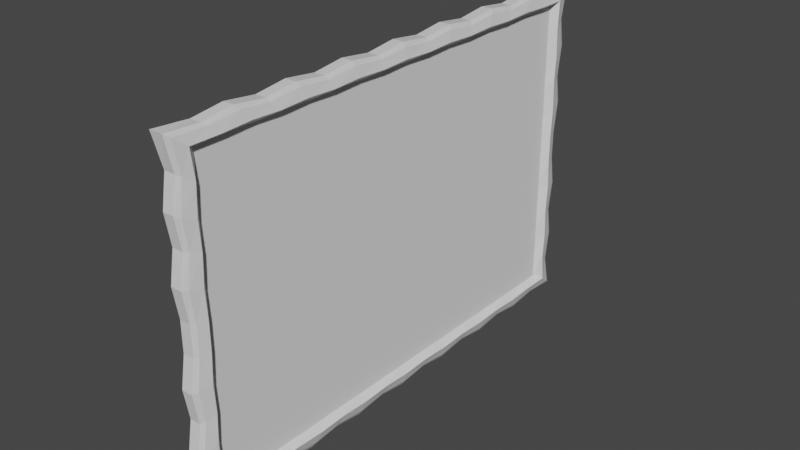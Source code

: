 # Source: ExibitPainting001.blend  (saved by Blender 3.1.7; exported with 4.5.12 LTS)
import bpy
from mathutils import Matrix  # noqa: F401  (used for matrix-valued properties, if any)

bpy.ops.wm.read_factory_settings(use_empty=True)
scene = bpy.context.scene
scene.name = 'Scene'

# ---- collections
col_collection = bpy.data.collections.new('Collection'); scene.collection.children.link(col_collection)

# ---- materials (node trees are filled in below, after node groups)
mat_material = bpy.data.materials.new('Material')
mat_material.alpha_threshold = 0.0
mat_material.use_transparent_shadow = False
mat_material.line_color = (0.0, 0.0, 0.0, 1.0)

# ---- material node trees
mat_material.use_nodes = True; mat_material.node_tree.nodes.clear()
_N = mat_material.node_tree.nodes; _L = mat_material.node_tree.links
n0 = _N.new('ShaderNodeOutputMaterial'); n0.name = 'Material Output'; n0.location = (300, 300)
n1 = _N.new('ShaderNodeBsdfPrincipled'); n1.name = 'Principled BSDF'; n1.location = (10, 300)
n1.distribution = 'GGX'
n1.subsurface_method = 'RANDOM_WALK_SKIN'
n1.inputs[2].default_value = 0.4
n1.inputs[3].default_value = 1.45
n1.inputs[27].default_value = (0.0, 0.0, 0.0, 1.0)
n1.inputs[28].default_value = 1.0
_L.new(n1.outputs[0], n0.inputs[0])
n0.is_active_output = True

# ---- world
world_world = bpy.data.worlds.new('World'); scene.world = world_world
world_world.use_nodes = True; world_world.node_tree.nodes.clear()
_N = world_world.node_tree.nodes; _L = world_world.node_tree.links
n0 = _N.new('ShaderNodeOutputWorld'); n0.name = 'World Output'; n0.location = (300, 300)
n1 = _N.new('ShaderNodeBackground'); n1.name = 'Background'; n1.location = (10, 300)
n1.inputs[0].default_value = (0.05088, 0.05088, 0.05088, 1.0)
_L.new(n1.outputs[0], n0.inputs[0])
n0.is_active_output = True
world_world.color = (0.05088, 0.05088, 0.05088)
world_world.use_sun_shadow = False
world_world.sun_shadow_jitter_overblur = 0.0

# ---- meshes
me_cube = bpy.data.meshes.new('Cube')
me_cube.from_pydata([(0.0, 0.9, 0.9), (0.0, 0.9, -0.9), (0.0, -0.9, 0.9), (0.0, -0.9, -0.9), (-1.049, 1.015, -1.017), (-1.049, -1.015, -1.017), (-1.049, -1.015, 1.017), (-1.049, 1.015, 1.017), (-1.0, -0.9802, -0.8182), (-1.0, -1.0, -0.6364), (-1.0, -0.9802, -0.4545), (-1.0, -1.0, -0.2727), (-1.0, -0.9802, -0.09091), (-1.0, -0.9802, 0.09091), (-1.0, -1.0, 0.2727), (-1.0, -0.9802, 0.4545), (-1.0, -1.0, 0.6364), (-1.0, -0.9802, 0.8182), (-1.0, 0.9802, 0.8182), (-1.0, 1.0, 0.6364), (-1.0, 0.9802, 0.4545), (-1.0, 1.0, 0.2727), (-1.0, 0.9802, 0.09091), (-1.0, 0.9802, -0.09091), (-1.0, 1.0, -0.2727), (-1.0, 0.9802, -0.4545), (-1.0, 1.0, -0.6364), (-1.0, 0.9802, -0.8182), (0.0, 0.9, 0.7364), (1.549e-05, 0.8995, 0.4363), (9.91e-10, 0.9, 0.1909), (-2.558e-05, 0.9009, -0.2654), (0.0, 0.9, -0.4091), (0.0, 0.9, -0.5727), (0.0, 0.9, -0.7364), (0.0, -0.9, 0.7364), (0.0, -0.9, 0.5727), (0.0, -0.9, 0.4091), (-2.558e-05, -0.9009, 0.2654), (9.956e-10, -0.9, -0.1909), (1.549e-05, -0.8995, -0.4363), (0.0, -0.9, -0.7364), (-1.0, -0.8047, 0.8047), (-1.0, 0.8047, -0.8047), (-0.2476, -0.8047, 0.8047), (-0.2476, 0.8047, -0.8047), (-1.0, 0.875, -1.0), (-1.0, 0.75, -1.023), (-1.0, 0.625, -1.0), (-1.0, 0.5, -1.023), (-1.0, 0.375, -1.0), (-1.0, 0.25, -1.023), (-1.0, 0.125, -1.0), (-1.0, 0.0, -1.023), (-1.0, -0.125, -1.0), (-1.0, -0.25, -1.023), (-1.0, -0.375, -1.0), (-1.0, -0.5, -1.023), (-1.0, -0.625, -1.0), (-1.0, -0.75, -1.023), (-1.0, -0.875, -1.0), (-1.0, -0.875, 1.0), (-1.0, -0.75, 1.023), (-1.0, -0.625, 1.0), (-1.0, -0.5, 1.023), (-1.0, -0.375, 1.0), (-1.0, -0.25, 1.023), (-1.0, -0.125, 1.0), (-1.0, 0.0, 1.023), (-1.0, 0.125, 1.0), (-1.0, 0.25, 1.023), (-1.0, 0.375, 1.0), (-1.0, 0.5, 1.023), (-1.0, 0.625, 1.0), (-1.0, 0.75, 1.023), (-1.0, 0.875, 1.0), (0.0, 0.7875, 0.9), (0.0, 0.675, 0.9), (0.0, 0.5625, 0.9), (0.0, 0.45, 0.9), (0.0, 0.3375, 0.9), (-4.719e-05, 0.2424, 0.9013), (-2.327e-05, 0.003335, 0.9006), (0.0, -0.225, 0.9), (0.0, -0.3375, 0.9), (0.0, -0.45, 0.9), (0.0, -0.5625, 0.9), (0.0, -0.675, 0.9), (0.0, -0.7875, 0.9), (0.0, -0.7875, -0.9), (0.0, -0.675, -0.9), (0.0, -0.5625, -0.9), (0.0, -0.45, -0.9), (0.0, -0.3375, -0.9), (-4.719e-05, -0.2424, -0.9013), (-2.327e-05, -0.003335, -0.9006), (0.0, 0.225, -0.9), (0.0, 0.3375, -0.9), (0.0, 0.45, -0.9), (0.0, 0.5625, -0.9), (0.0, 0.675, -0.9), (0.0, 0.7875, -0.9), (-1.0, -0.8047, -0.8047), (-1.0, 0.8047, 0.8047), (-0.2476, -0.8047, -0.8047), (-0.2476, 0.8047, 0.8047), (0.3419, 1.01, 1.012), (0.9124, 0.931, 0.931), (0.5995, 0.9876, 0.9895), (0.9119, 0.9374, -0.9307), (0.3419, 1.01, -1.012), (0.5993, 0.9895, -0.9894), (0.3419, -1.01, 1.012), (0.9119, -0.9374, 0.9307), (0.5993, -0.9895, 0.9894), (0.3419, -1.01, -1.012), (0.9124, -0.931, -0.931), (0.5995, -0.9876, -0.9895), (0.9113, 0.9248, 0.7617), (0.3071, 0.9802, 0.8182), (0.5947, 0.964, 0.8016), (0.9125, 0.931, 0.5925), (0.3071, 1.0, 0.6364), (0.595, 0.9798, 0.6235), (0.9115, 0.9248, 0.4232), (0.3071, 0.9802, 0.4545), (0.5947, 0.964, 0.4454), (0.9126, 0.931, 0.2539), (0.3071, 1.0, 0.2727), (0.5951, 0.9798, 0.2672), (0.9116, 0.9248, 0.08463), (0.3071, 0.9802, 0.09091), (0.5948, 0.964, 0.08907), (0.9116, 0.9248, -0.08463), (0.3071, 0.9802, -0.09091), (0.5948, 0.964, -0.08907), (0.9126, 0.931, -0.2539), (0.3071, 1.0, -0.2727), (0.5951, 0.9798, -0.2672), (0.9115, 0.9248, -0.4232), (0.3071, 0.9802, -0.4545), (0.5947, 0.964, -0.4454), (0.9125, 0.931, -0.5925), (0.3071, 1.0, -0.6364), (0.595, 0.9798, -0.6235), (0.3071, 0.9802, -0.8182), (0.9113, 0.9248, -0.7617), (0.5947, 0.964, -0.8016), (0.3071, -0.9802, 0.8182), (0.9113, -0.9248, 0.7617), (0.5947, -0.964, 0.8016), (0.3071, -1.0, 0.6364), (0.9125, -0.931, 0.5925), (0.595, -0.9798, 0.6235), (0.3071, -0.9802, 0.4545), (0.9115, -0.9248, 0.4232), (0.5947, -0.964, 0.4454), (0.3071, -1.0, 0.2727), (0.9126, -0.931, 0.2539), (0.5951, -0.9798, 0.2672), (0.3071, -0.9802, 0.09091), (0.9116, -0.9248, 0.08463), (0.5948, -0.964, 0.08907), (0.3071, -0.9802, -0.09091), (0.9116, -0.9248, -0.08463), (0.5948, -0.964, -0.08907), (0.3071, -1.0, -0.2727), (0.9126, -0.931, -0.2539), (0.5951, -0.9798, -0.2672), (0.3071, -0.9802, -0.4545), (0.9115, -0.9248, -0.4232), (0.5947, -0.964, -0.4454), (0.3071, -1.0, -0.6364), (0.9125, -0.931, -0.5925), (0.595, -0.9798, -0.6235), (0.9113, -0.9248, -0.7617), (0.3071, -0.9802, -0.8182), (0.5947, -0.964, -0.8016), (0.3071, 0.875, 1.0), (0.9125, 0.8147, 0.931), (0.595, 0.8573, 0.9798), (0.3071, 0.75, 1.023), (0.9142, 0.6984, 0.9383), (0.5955, 0.7349, 0.9981), (0.3071, 0.625, 1.0), (0.9128, 0.5819, 0.9311), (0.5951, 0.6124, 0.9798), (0.3071, 0.5, 1.023), (0.9143, 0.4656, 0.9384), (0.5956, 0.4899, 0.9982), (0.3071, 0.375, 1.0), (0.9129, 0.3492, 0.9311), (0.5951, 0.3674, 0.9798), (0.3071, 0.25, 1.023), (0.9144, 0.2328, 0.9384), (0.5956, 0.245, 0.9982), (0.3071, 0.125, 1.0), (0.9129, 0.1164, 0.9311), (0.5952, 0.1225, 0.9798), (0.3071, 0.0, 1.023), (0.9144, -1.025e-08, 0.9384), (0.5956, -3.027e-09, 0.9982), (0.3071, -0.125, 1.0), (0.9129, -0.1164, 0.9311), (0.5952, -0.1225, 0.9798), (0.3071, -0.25, 1.023), (0.9144, -0.2328, 0.9384), (0.5956, -0.245, 0.9982), (0.3071, -0.375, 1.0), (0.9129, -0.3492, 0.9311), (0.5951, -0.3674, 0.9798), (0.3071, -0.5, 1.023), (0.9143, -0.4656, 0.9384), (0.5956, -0.4899, 0.9982), (0.3071, -0.625, 1.0), (0.9128, -0.5819, 0.9311), (0.5951, -0.6124, 0.9798), (0.3071, -0.75, 1.023), (0.9142, -0.6984, 0.9383), (0.5955, -0.7349, 0.9981), (0.9125, -0.8147, 0.931), (0.3071, -0.875, 1.0), (0.595, -0.8573, 0.9798), (0.3071, -0.875, -1.0), (0.9125, -0.8147, -0.931), (0.595, -0.8573, -0.9798), (0.3071, -0.75, -1.023), (0.9142, -0.6984, -0.9383), (0.5955, -0.7349, -0.9981), (0.3071, -0.625, -1.0), (0.9128, -0.5819, -0.9311), (0.5951, -0.6124, -0.9798), (0.3071, -0.5, -1.023), (0.9143, -0.4656, -0.9384), (0.5956, -0.4899, -0.9982), (0.3071, -0.375, -1.0), (0.9129, -0.3492, -0.9311), (0.5951, -0.3674, -0.9798), (0.3071, -0.25, -1.023), (0.9144, -0.2328, -0.9384), (0.5956, -0.245, -0.9982), (0.3071, -0.125, -1.0), (0.9129, -0.1164, -0.9311), (0.5952, -0.1225, -0.9798), (0.3071, 0.0, -1.023), (0.9144, 1.025e-08, -0.9384), (0.5956, 3.027e-09, -0.9982), (0.3071, 0.125, -1.0), (0.9129, 0.1164, -0.9311), (0.5952, 0.1225, -0.9798), (0.3071, 0.25, -1.023), (0.9144, 0.2328, -0.9384), (0.5956, 0.245, -0.9982), (0.3071, 0.375, -1.0), (0.9129, 0.3492, -0.9311), (0.5951, 0.3674, -0.9798), (0.3071, 0.5, -1.023), (0.9143, 0.4656, -0.9384), (0.5956, 0.4899, -0.9982), (0.3071, 0.625, -1.0), (0.9128, 0.5819, -0.9311), (0.5951, 0.6124, -0.9798), (0.3071, 0.75, -1.023), (0.9142, 0.6984, -0.9383), (0.5955, 0.7349, -0.9981), (0.9125, 0.8147, -0.931), (0.3071, 0.875, -1.0), (0.595, 0.8573, -0.9798), (-1.0, 0.9276, -0.9091), (-1.0, -0.9276, 0.9091), (-1.0, -0.9276, -0.9091), (-1.0, 0.9276, 0.9091), (-1.016, -0.9217, -1.006), (-1.032, -0.9683, -1.011), (-1.016, -0.9918, 0.8844), (-1.032, -1.003, 0.9506), (-1.016, 0.9918, -0.8844), (-1.032, 1.003, -0.9506), (-1.016, 0.9217, 1.006), (-1.032, 0.9683, 1.011), (-1.0, 0.9452, -0.8788), (-1.0, 0.9627, -0.8485), (-1.0, -0.9101, -0.9394), (-1.0, -0.8925, -0.9697), (-1.032, -1.003, -0.9506), (-1.016, -0.9918, -0.8844), (-1.032, 0.9683, -1.011), (-1.016, 0.9217, -1.006), (-1.032, -0.9683, 1.011), (-1.016, -0.9217, 1.006), (-0.1054, 0.9999, 0.9471), (-0.5527, 0.99, 0.8827), (-1.0, -0.8925, 0.9697), (-1.0, -0.9101, 0.9394), (-1.0, 0.9627, 0.8485), (-1.0, 0.9452, 0.8788)], [], [(42, 104, 102), (276, 281, 27), (43, 26, 27), (43, 25, 26), (43, 24, 25), (43, 23, 24), (43, 22, 23), (6, 288, 275), (42, 16, 17), (42, 15, 16), (42, 14, 15), (42, 13, 14), (42, 12, 13), (30, 130, 127), (29, 124, 121), (40, 170, 173), (39, 164, 167), (104, 44, 45), (103, 44, 42), (102, 45, 43), (278, 295, 271, 75), (103, 74, 75), (103, 73, 74), (103, 72, 73), (103, 71, 72), (103, 69, 71), (50, 51, 52), (68, 69, 67), (272, 283, 60), (102, 59, 60), (102, 58, 59), (102, 57, 58), (102, 56, 57), (102, 55, 56), (53, 54, 52), (112, 61, 289, 288, 6), (175, 3, 41), (179, 0, 107), (17, 112, 6, 275, 274), (8, 115, 176), (46, 110, 266), (19, 119, 122), (20, 103, 19), (61, 42, 17, 269, 293, 292), (46, 43, 27, 281, 280, 268), (8, 102, 60, 283, 282, 270), (54, 43, 52), (42, 44, 104), (44, 105, 45), (43, 20, 22), (69, 70, 71), (9, 102, 8), (103, 18, 19), (42, 10, 12), (20, 21, 22), (42, 9, 10), (224, 3, 116), (178, 74, 181), (176, 9, 8), (9, 169, 10), (169, 11, 10), (166, 12, 11), (12, 160, 13), (160, 14, 13), (14, 154, 15), (154, 16, 15), (18, 291, 290, 106, 119), (20, 122, 125), (21, 125, 128), (22, 128, 131), (23, 131, 134), (137, 23, 134), (25, 137, 140), (26, 140, 143), (27, 143, 145), (16, 148, 17), (146, 1, 109), (142, 34, 146), (139, 33, 142), (31, 139, 136), (30, 133, 130), (31, 136, 133), (127, 29, 30), (121, 28, 29), (220, 2, 88), (103, 45, 105), (60, 115, 5, 273, 272), (173, 41, 40), (167, 40, 39), (39, 161, 164), (38, 155, 158), (38, 158, 161), (155, 36, 152), (152, 35, 149), (66, 42, 65), (103, 105, 44), (102, 104, 45), (10, 11, 12), (103, 66, 67), (54, 102, 43), (42, 64, 65), (42, 63, 64), (42, 62, 63), (42, 61, 62), (110, 27, 145), (69, 103, 67), (43, 50, 52), (43, 49, 50), (43, 48, 49), (43, 47, 48), (43, 46, 47), (46, 262, 47), (47, 259, 48), (48, 256, 49), (49, 253, 50), (50, 250, 51), (51, 247, 52), (52, 244, 53), (53, 241, 54), (54, 238, 55), (55, 235, 56), (56, 232, 57), (57, 229, 58), (58, 226, 59), (149, 2, 113), (59, 223, 60), (217, 61, 221), (214, 62, 217), (211, 63, 214), (208, 64, 211), (205, 65, 208), (202, 66, 205), (199, 67, 202), (196, 68, 199), (193, 69, 196), (190, 70, 193), (187, 71, 190), (184, 72, 187), (181, 73, 184), (265, 1, 101), (263, 101, 100), (260, 100, 99), (257, 99, 98), (254, 98, 97), (251, 97, 96), (248, 96, 95), (242, 95, 94), (95, 245, 248), (94, 236, 239), (94, 239, 242), (236, 92, 233), (233, 91, 230), (230, 90, 227), (227, 89, 224), (118, 0, 28), (182, 76, 179), (185, 77, 182), (188, 78, 185), (191, 79, 188), (81, 191, 194), (197, 82, 81), (81, 194, 197), (203, 83, 82), (82, 200, 203), (206, 84, 83), (209, 85, 84), (212, 86, 85), (215, 87, 86), (218, 88, 87), (147, 109, 111), (147, 110, 145), (177, 115, 117), (116, 177, 117), (222, 112, 114), (113, 222, 114), (267, 110, 111), (109, 267, 111), (120, 107, 118), (106, 120, 119), (123, 118, 121), (122, 120, 123), (126, 121, 124), (125, 123, 126), (129, 124, 127), (128, 126, 129), (132, 127, 130), (131, 129, 132), (135, 130, 133), (132, 134, 131), (135, 136, 138), (134, 138, 137), (138, 139, 141), (137, 141, 140), (141, 142, 144), (140, 144, 143), (144, 146, 147), (143, 147, 145), (112, 150, 114), (113, 150, 149), (150, 151, 153), (149, 153, 152), (153, 154, 156), (152, 156, 155), (156, 157, 159), (155, 159, 158), (159, 160, 162), (158, 162, 161), (160, 165, 162), (164, 162, 165), (168, 163, 166), (167, 165, 168), (171, 166, 169), (170, 168, 171), (174, 169, 172), (173, 171, 174), (177, 172, 176), (175, 174, 177), (106, 180, 108), (107, 180, 179), (180, 181, 183), (179, 183, 182), (183, 184, 186), (182, 186, 185), (186, 187, 189), (185, 189, 188), (189, 190, 192), (188, 192, 191), (192, 193, 195), (191, 195, 194), (195, 196, 198), (194, 198, 197), (201, 196, 199), (200, 198, 201), (201, 202, 204), (200, 204, 203), (207, 202, 205), (206, 204, 207), (210, 205, 208), (209, 207, 210), (213, 208, 211), (212, 210, 213), (216, 211, 214), (215, 213, 216), (219, 214, 217), (218, 216, 219), (222, 217, 221), (220, 219, 222), (115, 225, 117), (116, 225, 224), (225, 226, 228), (224, 228, 227), (228, 229, 231), (227, 231, 230), (231, 232, 234), (230, 234, 233), (234, 235, 237), (233, 237, 236), (237, 238, 240), (236, 240, 239), (240, 241, 243), (239, 243, 242), (246, 241, 244), (245, 243, 246), (246, 247, 249), (245, 249, 248), (252, 247, 250), (251, 249, 252), (255, 250, 253), (254, 252, 255), (258, 253, 256), (257, 255, 258), (261, 256, 259), (260, 258, 261), (264, 259, 262), (263, 261, 264), (267, 262, 266), (265, 264, 267), (106, 75, 178), (18, 103, 75, 271, 295, 294), (112, 221, 61), (175, 116, 3), (179, 76, 0), (17, 148, 112), (8, 285, 284, 5, 115), (46, 287, 286, 4, 110), (19, 18, 119), (20, 43, 103), (9, 42, 102), (224, 89, 3), (178, 75, 74), (176, 172, 9), (9, 172, 169), (169, 166, 11), (166, 163, 12), (12, 163, 160), (160, 157, 14), (14, 157, 154), (154, 151, 16), (18, 7, 106, 290, 291), (20, 19, 122), (21, 20, 125), (22, 21, 128), (23, 22, 131), (137, 24, 23), (25, 24, 137), (26, 25, 140), (27, 26, 143), (16, 151, 148), (146, 34, 1), (142, 33, 34), (139, 32, 33), (31, 32, 139), (30, 31, 133), (127, 124, 29), (121, 118, 28), (220, 113, 2), (103, 43, 45), (60, 223, 115), (173, 175, 41), (167, 170, 40), (39, 38, 161), (38, 37, 155), (155, 37, 36), (152, 36, 35), (66, 103, 42), (54, 55, 102), (110, 4, 277, 276, 27), (46, 266, 262), (47, 262, 259), (48, 259, 256), (49, 256, 253), (50, 253, 250), (51, 250, 247), (52, 247, 244), (53, 244, 241), (54, 241, 238), (55, 238, 235), (56, 235, 232), (57, 232, 229), (58, 229, 226), (149, 35, 2), (59, 226, 223), (217, 62, 61), (214, 63, 62), (211, 64, 63), (208, 65, 64), (205, 66, 65), (202, 67, 66), (199, 68, 67), (196, 69, 68), (193, 70, 69), (190, 71, 70), (187, 72, 71), (184, 73, 72), (181, 74, 73), (265, 109, 1), (263, 265, 101), (260, 263, 100), (257, 260, 99), (254, 257, 98), (251, 254, 97), (248, 251, 96), (242, 245, 95), (94, 93, 236), (236, 93, 92), (233, 92, 91), (230, 91, 90), (227, 90, 89), (118, 107, 0), (182, 77, 76), (185, 78, 77), (188, 79, 78), (191, 80, 79), (81, 80, 191), (197, 200, 82), (203, 206, 83), (206, 209, 84), (209, 212, 85), (212, 215, 86), (215, 218, 87), (218, 220, 88), (147, 146, 109), (147, 111, 110), (177, 176, 115), (116, 175, 177), (222, 221, 112), (113, 220, 222), (267, 266, 110), (109, 265, 267), (120, 108, 107), (106, 108, 120), (123, 120, 118), (122, 119, 120), (126, 123, 121), (125, 122, 123), (129, 126, 124), (128, 125, 126), (132, 129, 127), (131, 128, 129), (135, 132, 130), (132, 135, 134), (135, 133, 136), (134, 135, 138), (138, 136, 139), (137, 138, 141), (141, 139, 142), (140, 141, 144), (144, 142, 146), (143, 144, 147), (112, 148, 150), (113, 114, 150), (150, 148, 151), (149, 150, 153), (153, 151, 154), (152, 153, 156), (156, 154, 157), (155, 156, 159), (159, 157, 160), (158, 159, 162), (160, 163, 165), (164, 161, 162), (168, 165, 163), (167, 164, 165), (171, 168, 166), (170, 167, 168), (174, 171, 169), (173, 170, 171), (177, 174, 172), (175, 173, 174), (106, 178, 180), (107, 108, 180), (180, 178, 181), (179, 180, 183), (183, 181, 184), (182, 183, 186), (186, 184, 187), (185, 186, 189), (189, 187, 190), (188, 189, 192), (192, 190, 193), (191, 192, 195), (195, 193, 196), (194, 195, 198), (201, 198, 196), (200, 197, 198), (201, 199, 202), (200, 201, 204), (207, 204, 202), (206, 203, 204), (210, 207, 205), (209, 206, 207), (213, 210, 208), (212, 209, 210), (216, 213, 211), (215, 212, 213), (219, 216, 214), (218, 215, 216), (222, 219, 217), (220, 218, 219), (115, 223, 225), (116, 117, 225), (225, 223, 226), (224, 225, 228), (228, 226, 229), (227, 228, 231), (231, 229, 232), (230, 231, 234), (234, 232, 235), (233, 234, 237), (237, 235, 238), (236, 237, 240), (240, 238, 241), (239, 240, 243), (246, 243, 241), (245, 242, 243), (246, 244, 247), (245, 246, 249), (252, 249, 247), (251, 248, 249), (255, 252, 250), (254, 251, 252), (258, 255, 253), (257, 254, 255), (261, 258, 256), (260, 257, 258), (264, 261, 259), (263, 260, 261), (267, 264, 262), (265, 263, 264), (106, 7, 279, 278, 75), (273, 284, 283, 272), (5, 284, 273), (285, 8, 270, 282), (284, 285, 282, 283), (7, 18, 294, 279), (279, 294, 295, 278), (288, 289, 292, 275), (289, 61, 292), (274, 293, 269, 17), (275, 292, 293, 274), (277, 286, 281, 276), (4, 286, 277), (287, 46, 268, 280), (286, 287, 280, 281)])
_uv = me_cube.uv_layers.new(name='UVMap')
_uv.uv.foreach_set('vector', [0.1143, 0.865, 2.98e-08, 0.6201, 0.1143, 0.6201, 0.2018, 0.1996, 0.1992, 0.1963, 0.2008, 0.1936, 0.1846, 0.1923, 0.2026, 0.1769, 0.2008, 0.1936, 0.1846, 0.1923, 0.2008, 0.1602, 0.2026, 0.1769, 0.1846, 0.1923, 0.2026, 0.1435, 0.2008, 0.1602, 0.1846, 0.1923, 0.2008, 0.1268, 0.2026, 0.1435, 0.1846, 0.1923, 0.2008, 0.1101, 0.2008, 0.1268, 0.01752, 0.02508, 0.02182, 0.02559, 0.01859, 0.03115, 0.03686, 0.04453, 0.01893, 0.05999, 0.02075, 0.0433, 0.03686, 0.04453, 0.02075, 0.07669, 0.01893, 0.05999, 0.03686, 0.04453, 0.01893, 0.09338, 0.02075, 0.07669, 0.03686, 0.04453, 0.02075, 0.1101, 0.01893, 0.09338, 0.03686, 0.04453, 0.02075, 0.1268, 0.02075, 0.1101, 0.2877, 0.4659, 0.204, 0.4757, 0.2039, 0.4601, 0.2877, 0.4434, 0.2041, 0.4446, 0.2039, 0.429, 0.3716, 0.4434, 0.2879, 0.4446, 0.2878, 0.429, 0.3716, 0.4659, 0.2879, 0.4757, 0.2877, 0.4601, 0.8523, 0.3094, 0.8523, 0.5542, 0.6074, 0.3094, 0.9665, 0.5542, 0.8523, 0.3094, 0.9665, 0.3094, 1.0, 0.7991, 0.8858, 0.5542, 1.0, 0.5542, 0.1954, 0.0261, 0.1975, 0.03774, 0.1959, 0.03495, 0.1911, 0.02661, 0.1846, 0.04454, 0.1796, 0.0245, 0.1911, 0.02661, 0.1846, 0.04454, 0.1681, 0.02661, 0.1796, 0.0245, 0.1846, 0.04454, 0.1567, 0.0245, 0.1681, 0.02661, 0.1846, 0.04454, 0.1452, 0.0266, 0.1567, 0.0245, 0.1846, 0.04454, 0.1222, 0.0266, 0.1452, 0.0266, 0.1452, 0.2103, 0.1337, 0.2124, 0.1222, 0.2103, 0.1108, 0.0245, 0.1222, 0.0266, 0.09928, 0.0266, 0.02611, 0.2108, 0.0288, 0.2075, 0.03041, 0.2102, 0.03686, 0.1923, 0.04189, 0.2124, 0.03041, 0.2102, 0.03686, 0.1923, 0.05337, 0.2102, 0.04189, 0.2124, 0.03686, 0.1923, 0.06484, 0.2124, 0.05337, 0.2102, 0.03686, 0.1923, 0.07632, 0.2102, 0.06484, 0.2124, 0.03686, 0.1923, 0.0878, 0.2124, 0.07632, 0.2102, 0.1108, 0.2124, 0.09928, 0.2102, 0.1222, 0.2103, 0.07043, 0.3983, 0.1933, 0.3859, 0.1948, 0.3902, 0.1963, 0.3945, 0.1978, 0.3988, 0.2879, 0.4135, 0.3716, 0.4008, 0.3716, 0.4158, 0.3844, 0.5199, 0.4682, 0.5277, 0.3844, 0.5306, 0.3795, 0.04273, 0.2566, 0.02496, 0.3841, 0.0245, 0.3826, 0.03058, 0.3811, 0.03666, 0.3795, 0.193, 0.2566, 0.2107, 0.2597, 0.193, 0.5599, 0.198, 0.4371, 0.2104, 0.4402, 0.198, 0.3796, 0.363, 0.2597, 0.3797, 0.2598, 0.363, 0.2008, 0.07669, 0.1846, 0.04454, 0.2026, 0.06, 0.03041, 0.0266, 0.03686, 0.04453, 0.02075, 0.0433, 0.02558, 0.03495, 0.02719, 0.03217, 0.0288, 0.02938, 0.1911, 0.2103, 0.1846, 0.1923, 0.2008, 0.1936, 0.1992, 0.1963, 0.1975, 0.1991, 0.1959, 0.2019, 0.02075, 0.1936, 0.03686, 0.1923, 0.03041, 0.2102, 0.0288, 0.2075, 0.02719, 0.2047, 0.02558, 0.2019, 0.09928, 0.2102, 0.1846, 0.1923, 0.1222, 0.2103, 0.1143, 0.865, 0.0, 0.865, 2.98e-08, 0.6201, 0.8523, 0.5542, 0.6074, 0.5542, 0.6074, 0.3094, 0.1846, 0.1923, 0.2008, 0.07669, 0.2008, 0.1101, 0.1222, 0.0266, 0.1337, 0.0245, 0.1452, 0.0266, 0.01893, 0.1769, 0.03686, 0.1923, 0.02075, 0.1936, 0.1846, 0.04454, 0.2008, 0.0433, 0.2026, 0.06, 0.03686, 0.04453, 0.02075, 0.1602, 0.02075, 0.1268, 0.2008, 0.07669, 0.2026, 0.09339, 0.2008, 0.1101, 0.03686, 0.04453, 0.01893, 0.1769, 0.02075, 0.1602, 0.4684, 0.5199, 0.5522, 0.5277, 0.4684, 0.5306, 0.07355, 0.2252, 0.1934, 0.2367, 0.0737, 0.2367, 0.2597, 0.193, 0.3796, 0.1763, 0.3795, 0.193, 0.3796, 0.1763, 0.2597, 0.1596, 0.3795, 0.1596, 0.2597, 0.1596, 0.3796, 0.1429, 0.3795, 0.1596, 0.2598, 0.1429, 0.3795, 0.1262, 0.3796, 0.1429, 0.3795, 0.1262, 0.2597, 0.1095, 0.3795, 0.1095, 0.2597, 0.1095, 0.3796, 0.09282, 0.3795, 0.1095, 0.3796, 0.09282, 0.2597, 0.07612, 0.3795, 0.07612, 0.2597, 0.07612, 0.3796, 0.05943, 0.3795, 0.07612, 0.3795, 0.3797, 0.3386, 0.3856, 0.2976, 0.3916, 0.2566, 0.3975, 0.2597, 0.3797, 0.3795, 0.3463, 0.2598, 0.363, 0.2597, 0.3463, 0.3796, 0.3296, 0.2597, 0.3463, 0.2598, 0.3296, 0.3795, 0.3129, 0.2598, 0.3296, 0.2597, 0.3129, 0.3795, 0.2962, 0.2597, 0.3129, 0.2597, 0.2962, 0.2598, 0.2795, 0.3795, 0.2962, 0.2597, 0.2962, 0.3795, 0.2629, 0.2598, 0.2795, 0.2597, 0.2628, 0.3796, 0.2462, 0.2597, 0.2628, 0.2598, 0.2461, 0.3795, 0.2295, 0.2598, 0.2461, 0.2597, 0.2295, 0.3796, 0.05943, 0.2597, 0.04273, 0.3795, 0.04273, 0.2041, 0.5534, 0.2877, 0.5661, 0.204, 0.5689, 0.2039, 0.5378, 0.2877, 0.5511, 0.2041, 0.5534, 0.2041, 0.5223, 0.2877, 0.536, 0.2039, 0.5378, 0.2877, 0.5078, 0.2041, 0.5223, 0.2039, 0.5068, 0.2877, 0.4659, 0.204, 0.4912, 0.204, 0.4757, 0.2877, 0.5078, 0.2039, 0.5068, 0.204, 0.4912, 0.2039, 0.4601, 0.2877, 0.4434, 0.2877, 0.4659, 0.2039, 0.429, 0.2877, 0.4158, 0.2877, 0.4434, 0.3844, 0.3703, 0.4682, 0.3625, 0.4682, 0.3728, 0.1143, 0.865, 0.2286, 0.6201, 0.2286, 0.865, 0.5599, 0.03735, 0.4371, 0.02499, 0.5645, 0.0245, 0.5629, 0.02878, 0.5614, 0.03307, 0.2878, 0.429, 0.3716, 0.4158, 0.3716, 0.4434, 0.2877, 0.4601, 0.3716, 0.4434, 0.3716, 0.4659, 0.3716, 0.4659, 0.2879, 0.4912, 0.2879, 0.4757, 0.3716, 0.5078, 0.2879, 0.5223, 0.2877, 0.5068, 0.3716, 0.5078, 0.2877, 0.5068, 0.2879, 0.4912, 0.2879, 0.5223, 0.3716, 0.536, 0.2878, 0.5378, 0.2878, 0.5378, 0.3716, 0.5511, 0.2879, 0.5534, 0.0878, 0.0245, 0.03686, 0.04453, 0.07632, 0.0266, 0.9665, 0.5542, 0.8523, 0.5542, 0.8523, 0.3094, 1.0, 0.7991, 0.8858, 0.7991, 0.8858, 0.5542, 0.02075, 0.1602, 0.01893, 0.1435, 0.02075, 0.1268, 0.1846, 0.04454, 0.0878, 0.0245, 0.09928, 0.0266, 0.09928, 0.2102, 0.03686, 0.1923, 0.1846, 0.1923, 0.03686, 0.04453, 0.06484, 0.0245, 0.07632, 0.0266, 0.03686, 0.04453, 0.05337, 0.0266, 0.06484, 0.0245, 0.03686, 0.04453, 0.04189, 0.0245, 0.05337, 0.0266, 0.03686, 0.04453, 0.03041, 0.0266, 0.04189, 0.0245, 0.2566, 0.2117, 0.3795, 0.2295, 0.2597, 0.2295, 0.1222, 0.0266, 0.1846, 0.04454, 0.09928, 0.0266, 0.1846, 0.1923, 0.1452, 0.2103, 0.1222, 0.2103, 0.1846, 0.1923, 0.1567, 0.2124, 0.1452, 0.2103, 0.1846, 0.1923, 0.1681, 0.2103, 0.1567, 0.2124, 0.1846, 0.1923, 0.1796, 0.2124, 0.1681, 0.2103, 0.1846, 0.1923, 0.1911, 0.2103, 0.1796, 0.2124, 0.5599, 0.198, 0.4403, 0.1866, 0.56, 0.1866, 0.56, 0.1866, 0.4402, 0.1751, 0.5599, 0.1751, 0.5599, 0.1751, 0.4403, 0.1636, 0.56, 0.1636, 0.56, 0.1636, 0.4402, 0.1521, 0.5599, 0.1521, 0.5599, 0.1521, 0.4403, 0.1407, 0.56, 0.1407, 0.56, 0.1407, 0.4402, 0.1292, 0.5599, 0.1292, 0.5599, 0.1292, 0.4403, 0.1177, 0.56, 0.1177, 0.56, 0.1177, 0.4402, 0.1062, 0.5599, 0.1062, 0.5599, 0.1062, 0.4403, 0.09474, 0.56, 0.09474, 0.56, 0.09474, 0.4402, 0.08327, 0.5599, 0.08327, 0.5599, 0.08327, 0.4403, 0.07179, 0.56, 0.07179, 0.56, 0.07179, 0.4402, 0.06031, 0.5599, 0.06031, 0.5599, 0.06031, 0.4403, 0.04883, 0.56, 0.04883, 0.2879, 0.5534, 0.3716, 0.5661, 0.2878, 0.5689, 0.56, 0.04883, 0.4402, 0.03735, 0.5599, 0.03735, 0.0737, 0.3744, 0.1933, 0.3859, 0.07355, 0.3859, 0.07355, 0.3629, 0.1934, 0.3744, 0.0737, 0.3744, 0.0737, 0.3515, 0.1933, 0.3629, 0.07355, 0.3629, 0.07355, 0.34, 0.1934, 0.3515, 0.0737, 0.3515, 0.0737, 0.3285, 0.1933, 0.34, 0.07355, 0.34, 0.07355, 0.317, 0.1934, 0.3285, 0.0737, 0.3285, 0.0737, 0.3056, 0.1933, 0.317, 0.07355, 0.317, 0.07355, 0.2941, 0.1934, 0.3056, 0.0737, 0.3056, 0.0737, 0.2826, 0.1933, 0.2941, 0.07355, 0.2941, 0.07355, 0.2711, 0.1934, 0.2826, 0.0737, 0.2826, 0.0737, 0.2596, 0.1933, 0.2711, 0.07355, 0.2711, 0.07355, 0.2482, 0.1934, 0.2596, 0.0737, 0.2596, 0.0737, 0.2367, 0.1933, 0.2482, 0.07355, 0.2482, 0.4684, 0.3703, 0.5522, 0.3625, 0.5522, 0.3728, 0.4682, 0.381, 0.5522, 0.3728, 0.5522, 0.3831, 0.4684, 0.3917, 0.5522, 0.3831, 0.5522, 0.3934, 0.4682, 0.4023, 0.5522, 0.3934, 0.5522, 0.4038, 0.4683, 0.413, 0.5522, 0.4038, 0.5522, 0.4141, 0.4682, 0.4237, 0.5522, 0.4141, 0.5522, 0.4244, 0.4683, 0.4344, 0.5522, 0.4244, 0.5522, 0.4454, 0.4683, 0.4558, 0.5522, 0.4454, 0.5522, 0.4674, 0.5522, 0.4454, 0.4682, 0.4451, 0.4683, 0.4344, 0.5522, 0.4674, 0.4683, 0.4772, 0.4682, 0.4665, 0.5522, 0.4674, 0.4682, 0.4665, 0.4683, 0.4558, 0.4683, 0.4772, 0.5522, 0.4864, 0.4682, 0.4878, 0.4682, 0.4878, 0.5522, 0.4967, 0.4684, 0.4985, 0.4684, 0.4985, 0.5522, 0.5071, 0.4682, 0.5092, 0.4682, 0.5092, 0.5522, 0.5174, 0.4684, 0.5199, 0.2041, 0.4135, 0.2877, 0.4008, 0.2877, 0.4158, 0.3842, 0.5092, 0.4682, 0.5174, 0.3844, 0.5199, 0.3843, 0.4985, 0.4682, 0.5071, 0.3842, 0.5092, 0.3842, 0.4878, 0.4682, 0.4967, 0.3843, 0.4985, 0.3843, 0.4772, 0.4682, 0.4864, 0.3842, 0.4878, 0.4682, 0.4674, 0.3843, 0.4772, 0.3842, 0.4665, 0.3843, 0.4558, 0.4682, 0.4454, 0.4682, 0.4674, 0.4682, 0.4674, 0.3842, 0.4665, 0.3843, 0.4558, 0.3843, 0.4344, 0.4682, 0.4244, 0.4682, 0.4454, 0.4682, 0.4454, 0.3841, 0.4451, 0.3843, 0.4344, 0.3842, 0.4237, 0.4682, 0.4141, 0.4682, 0.4244, 0.3843, 0.413, 0.4682, 0.4038, 0.4682, 0.4141, 0.3842, 0.4023, 0.4682, 0.3934, 0.4682, 0.4038, 0.3843, 0.3917, 0.4682, 0.3831, 0.4682, 0.3934, 0.3842, 0.381, 0.4682, 0.3728, 0.4682, 0.3831, 0.2332, 0.231, 0.204, 0.2191, 0.2329, 0.2137, 0.2332, 0.231, 0.2566, 0.2117, 0.2597, 0.2295, 0.2332, 0.1915, 0.2566, 0.2107, 0.2329, 0.2087, 0.2039, 0.2033, 0.2332, 0.1915, 0.2329, 0.2087, 0.04704, 0.3843, 0.07043, 0.3983, 0.04671, 0.3964, 0.0177, 0.3916, 0.04704, 0.3843, 0.04671, 0.3964, 0.4137, 0.1964, 0.4371, 0.2104, 0.4133, 0.2086, 0.3843, 0.2038, 0.4137, 0.1964, 0.4133, 0.2086, 0.2332, 0.3782, 0.2039, 0.3901, 0.204, 0.3745, 0.2566, 0.3975, 0.2332, 0.3782, 0.2597, 0.3797, 0.2333, 0.3618, 0.204, 0.3745, 0.2039, 0.359, 0.2598, 0.363, 0.2332, 0.3782, 0.2333, 0.3618, 0.2332, 0.3455, 0.2039, 0.359, 0.204, 0.3434, 0.2597, 0.3463, 0.2333, 0.3618, 0.2332, 0.3455, 0.2333, 0.3291, 0.204, 0.3434, 0.2039, 0.3279, 0.2598, 0.3296, 0.2332, 0.3455, 0.2333, 0.3291, 0.2332, 0.3128, 0.2039, 0.3279, 0.204, 0.3124, 0.2597, 0.3129, 0.2333, 0.3291, 0.2332, 0.3128, 0.2332, 0.2964, 0.204, 0.3124, 0.204, 0.2968, 0.2332, 0.3128, 0.2597, 0.2962, 0.2597, 0.3129, 0.2332, 0.2964, 0.2039, 0.2813, 0.2333, 0.28, 0.2597, 0.2962, 0.2333, 0.28, 0.2598, 0.2795, 0.2333, 0.28, 0.204, 0.2657, 0.2332, 0.2637, 0.2598, 0.2795, 0.2332, 0.2637, 0.2597, 0.2628, 0.2332, 0.2637, 0.2039, 0.2502, 0.2333, 0.2473, 0.2597, 0.2628, 0.2333, 0.2473, 0.2598, 0.2461, 0.2333, 0.2473, 0.204, 0.2346, 0.2332, 0.231, 0.2598, 0.2461, 0.2332, 0.231, 0.2597, 0.2295, 0.2566, 0.02496, 0.2332, 0.04425, 0.2329, 0.027, 0.204, 0.0324, 0.2332, 0.04425, 0.204, 0.04792, 0.2332, 0.04425, 0.2598, 0.05942, 0.2333, 0.0606, 0.204, 0.04792, 0.2333, 0.0606, 0.2039, 0.06345, 0.2333, 0.0606, 0.2597, 0.07612, 0.2332, 0.07696, 0.2039, 0.06345, 0.2332, 0.07696, 0.204, 0.079, 0.2332, 0.07696, 0.2598, 0.09281, 0.2333, 0.09332, 0.204, 0.079, 0.2333, 0.09332, 0.2039, 0.09454, 0.2333, 0.09332, 0.2597, 0.1095, 0.2332, 0.1097, 0.2039, 0.09454, 0.2332, 0.1097, 0.204, 0.1101, 0.2597, 0.1095, 0.2332, 0.126, 0.2332, 0.1097, 0.204, 0.1256, 0.2332, 0.1097, 0.2332, 0.126, 0.2333, 0.1424, 0.2597, 0.1262, 0.2598, 0.1429, 0.2039, 0.1412, 0.2332, 0.126, 0.2333, 0.1424, 0.2332, 0.1587, 0.2598, 0.1429, 0.2597, 0.1596, 0.204, 0.1567, 0.2333, 0.1424, 0.2332, 0.1587, 0.2333, 0.1751, 0.2597, 0.1596, 0.2598, 0.1763, 0.2039, 0.1723, 0.2332, 0.1587, 0.2333, 0.1751, 0.2332, 0.1915, 0.2598, 0.1763, 0.2597, 0.193, 0.204, 0.1878, 0.2333, 0.1751, 0.2332, 0.1915, 0.07043, 0.2128, 0.04704, 0.2268, 0.0467, 0.2149, 0.01765, 0.2201, 0.04704, 0.2268, 0.01765, 0.2308, 0.04704, 0.2268, 0.0737, 0.2367, 0.04711, 0.2381, 0.01765, 0.2308, 0.04711, 0.2381, 0.01754, 0.2414, 0.04711, 0.2381, 0.07355, 0.2482, 0.04703, 0.2493, 0.01754, 0.2414, 0.04703, 0.2493, 0.01762, 0.2521, 0.04703, 0.2493, 0.0737, 0.2596, 0.04711, 0.2606, 0.01762, 0.2521, 0.04711, 0.2606, 0.01753, 0.2628, 0.04711, 0.2606, 0.07355, 0.2711, 0.04703, 0.2718, 0.01753, 0.2628, 0.04703, 0.2718, 0.01761, 0.2735, 0.04703, 0.2718, 0.0737, 0.2826, 0.04711, 0.2831, 0.01761, 0.2735, 0.04711, 0.2831, 0.01752, 0.2842, 0.04711, 0.2831, 0.07355, 0.2941, 0.04703, 0.2943, 0.01752, 0.2842, 0.04703, 0.2943, 0.01761, 0.2949, 0.04711, 0.3056, 0.07355, 0.2941, 0.0737, 0.3056, 0.01752, 0.3056, 0.04703, 0.2943, 0.04711, 0.3056, 0.04711, 0.3056, 0.07355, 0.317, 0.04703, 0.3168, 0.01752, 0.3056, 0.04703, 0.3168, 0.01761, 0.3162, 0.04711, 0.3281, 0.07355, 0.317, 0.0737, 0.3285, 0.01752, 0.3269, 0.04703, 0.3168, 0.04711, 0.3281, 0.04703, 0.3393, 0.0737, 0.3285, 0.07355, 0.34, 0.01761, 0.3376, 0.04711, 0.3281, 0.04703, 0.3393, 0.04711, 0.3505, 0.07355, 0.34, 0.0737, 0.3515, 0.01753, 0.3483, 0.04703, 0.3393, 0.04711, 0.3505, 0.04703, 0.3618, 0.0737, 0.3515, 0.07355, 0.3629, 0.01762, 0.359, 0.04711, 0.3505, 0.04703, 0.3618, 0.04711, 0.373, 0.07355, 0.3629, 0.0737, 0.3744, 0.01754, 0.3697, 0.04703, 0.3618, 0.04711, 0.373, 0.04704, 0.3843, 0.0737, 0.3744, 0.07355, 0.3859, 0.01765, 0.3804, 0.04711, 0.373, 0.04704, 0.3843, 0.4371, 0.02499, 0.4137, 0.03898, 0.4133, 0.02701, 0.3843, 0.03221, 0.4137, 0.03898, 0.3843, 0.0429, 0.4137, 0.03898, 0.4403, 0.04883, 0.4137, 0.05022, 0.3843, 0.0429, 0.4137, 0.05022, 0.3842, 0.05357, 0.4137, 0.05022, 0.4402, 0.06031, 0.4137, 0.06147, 0.3842, 0.05357, 0.4137, 0.06147, 0.3843, 0.06427, 0.4137, 0.06147, 0.4403, 0.07179, 0.4137, 0.07271, 0.3843, 0.06427, 0.4137, 0.07271, 0.3842, 0.07495, 0.4137, 0.07271, 0.4402, 0.08327, 0.4137, 0.08396, 0.3842, 0.07495, 0.4137, 0.08396, 0.3842, 0.08564, 0.4137, 0.08396, 0.4403, 0.09474, 0.4137, 0.09521, 0.3842, 0.08564, 0.4137, 0.09521, 0.3842, 0.09632, 0.4137, 0.09521, 0.4402, 0.1062, 0.4137, 0.1065, 0.3842, 0.09632, 0.4137, 0.1065, 0.3842, 0.107, 0.4137, 0.1177, 0.4402, 0.1062, 0.4403, 0.1177, 0.3841, 0.1177, 0.4137, 0.1065, 0.4137, 0.1177, 0.4137, 0.1177, 0.4402, 0.1292, 0.4137, 0.1289, 0.3841, 0.1177, 0.4137, 0.1289, 0.3842, 0.1284, 0.4137, 0.1402, 0.4402, 0.1292, 0.4403, 0.1407, 0.3842, 0.1391, 0.4137, 0.1289, 0.4137, 0.1402, 0.4137, 0.1514, 0.4403, 0.1407, 0.4402, 0.1521, 0.3842, 0.1498, 0.4137, 0.1402, 0.4137, 0.1514, 0.4137, 0.1627, 0.4402, 0.1521, 0.4403, 0.1636, 0.3842, 0.1605, 0.4137, 0.1514, 0.4137, 0.1627, 0.4137, 0.1739, 0.4403, 0.1636, 0.4402, 0.1751, 0.3843, 0.1711, 0.4137, 0.1627, 0.4137, 0.1739, 0.4137, 0.1852, 0.4402, 0.1751, 0.4403, 0.1866, 0.3842, 0.1818, 0.4137, 0.1739, 0.4137, 0.1852, 0.4137, 0.1964, 0.4403, 0.1866, 0.4402, 0.198, 0.3843, 0.1925, 0.4137, 0.1852, 0.4137, 0.1964, 0.07043, 0.2128, 0.1933, 0.2252, 0.07355, 0.2252, 0.2008, 0.0433, 0.1846, 0.04454, 0.1911, 0.02661, 0.1959, 0.03495, 0.1975, 0.03774, 0.1992, 0.04052, 0.07043, 0.3983, 0.07355, 0.3859, 0.1933, 0.3859, 0.2879, 0.4135, 0.2878, 0.3979, 0.3716, 0.4008, 0.3844, 0.5199, 0.4682, 0.5174, 0.4682, 0.5277, 0.3795, 0.04273, 0.2597, 0.04273, 0.2566, 0.02496, 0.3795, 0.193, 0.3811, 0.1991, 0.3826, 0.2051, 0.3841, 0.2112, 0.2566, 0.2107, 0.5599, 0.198, 0.5614, 0.2023, 0.5629, 0.2066, 0.5645, 0.2109, 0.4371, 0.2104, 0.3796, 0.363, 0.3795, 0.3797, 0.2597, 0.3797, 0.2008, 0.07669, 0.1846, 0.1923, 0.1846, 0.04454, 0.01893, 0.1769, 0.03686, 0.04453, 0.03686, 0.1923, 0.4684, 0.5199, 0.5522, 0.5174, 0.5522, 0.5277, 0.07355, 0.2252, 0.1933, 0.2252, 0.1934, 0.2367, 0.2597, 0.193, 0.2598, 0.1763, 0.3796, 0.1763, 0.3796, 0.1763, 0.2598, 0.1763, 0.2597, 0.1596, 0.2597, 0.1596, 0.2598, 0.1429, 0.3796, 0.1429, 0.2598, 0.1429, 0.2597, 0.1262, 0.3795, 0.1262, 0.3795, 0.1262, 0.2597, 0.1262, 0.2597, 0.1095, 0.2597, 0.1095, 0.2598, 0.09281, 0.3796, 0.09282, 0.3796, 0.09282, 0.2598, 0.09281, 0.2597, 0.07612, 0.2597, 0.07612, 0.2598, 0.05942, 0.3796, 0.05943, 0.3795, 0.3797, 0.3841, 0.3979, 0.2566, 0.3975, 0.2976, 0.3916, 0.3386, 0.3856, 0.3795, 0.3463, 0.3796, 0.363, 0.2598, 0.363, 0.3796, 0.3296, 0.3795, 0.3463, 0.2597, 0.3463, 0.3795, 0.3129, 0.3796, 0.3296, 0.2598, 0.3296, 0.3795, 0.2962, 0.3795, 0.3129, 0.2597, 0.3129, 0.2598, 0.2795, 0.3796, 0.2795, 0.3795, 0.2962, 0.3795, 0.2629, 0.3796, 0.2795, 0.2598, 0.2795, 0.3796, 0.2462, 0.3795, 0.2629, 0.2597, 0.2628, 0.3795, 0.2295, 0.3796, 0.2462, 0.2598, 0.2461, 0.3796, 0.05943, 0.2598, 0.05942, 0.2597, 0.04273, 0.2041, 0.5534, 0.2877, 0.5511, 0.2877, 0.5661, 0.2039, 0.5378, 0.2877, 0.536, 0.2877, 0.5511, 0.2041, 0.5223, 0.2877, 0.521, 0.2877, 0.536, 0.2877, 0.5078, 0.2877, 0.521, 0.2041, 0.5223, 0.2877, 0.4659, 0.2877, 0.5078, 0.204, 0.4912, 0.2039, 0.4601, 0.2041, 0.4446, 0.2877, 0.4434, 0.2039, 0.429, 0.2041, 0.4135, 0.2877, 0.4158, 0.3844, 0.3703, 0.3844, 0.359, 0.4682, 0.3625, 0.1143, 0.865, 0.1143, 0.6201, 0.2286, 0.6201, 0.5599, 0.03735, 0.4402, 0.03735, 0.4371, 0.02499, 0.2878, 0.429, 0.2879, 0.4135, 0.3716, 0.4158, 0.2877, 0.4601, 0.2879, 0.4446, 0.3716, 0.4434, 0.3716, 0.4659, 0.3716, 0.5078, 0.2879, 0.4912, 0.3716, 0.5078, 0.3716, 0.521, 0.2879, 0.5223, 0.2879, 0.5223, 0.3716, 0.521, 0.3716, 0.536, 0.2878, 0.5378, 0.3716, 0.536, 0.3716, 0.5511, 0.0878, 0.0245, 0.1846, 0.04454, 0.03686, 0.04453, 0.09928, 0.2102, 0.0878, 0.2124, 0.03686, 0.1923, 0.2566, 0.2117, 0.3841, 0.2112, 0.3826, 0.2173, 0.3811, 0.2234, 0.3795, 0.2295, 0.5599, 0.198, 0.4402, 0.198, 0.4403, 0.1866, 0.56, 0.1866, 0.4403, 0.1866, 0.4402, 0.1751, 0.5599, 0.1751, 0.4402, 0.1751, 0.4403, 0.1636, 0.56, 0.1636, 0.4403, 0.1636, 0.4402, 0.1521, 0.5599, 0.1521, 0.4402, 0.1521, 0.4403, 0.1407, 0.56, 0.1407, 0.4403, 0.1407, 0.4402, 0.1292, 0.5599, 0.1292, 0.4402, 0.1292, 0.4403, 0.1177, 0.56, 0.1177, 0.4403, 0.1177, 0.4402, 0.1062, 0.5599, 0.1062, 0.4402, 0.1062, 0.4403, 0.09474, 0.56, 0.09474, 0.4403, 0.09474, 0.4402, 0.08327, 0.5599, 0.08327, 0.4402, 0.08327, 0.4403, 0.07179, 0.56, 0.07179, 0.4403, 0.07179, 0.4402, 0.06031, 0.5599, 0.06031, 0.4402, 0.06031, 0.4403, 0.04883, 0.2879, 0.5534, 0.3716, 0.5511, 0.3716, 0.5661, 0.56, 0.04883, 0.4403, 0.04883, 0.4402, 0.03735, 0.0737, 0.3744, 0.1934, 0.3744, 0.1933, 0.3859, 0.07355, 0.3629, 0.1933, 0.3629, 0.1934, 0.3744, 0.0737, 0.3515, 0.1934, 0.3515, 0.1933, 0.3629, 0.07355, 0.34, 0.1933, 0.34, 0.1934, 0.3515, 0.0737, 0.3285, 0.1934, 0.3285, 0.1933, 0.34, 0.07355, 0.317, 0.1933, 0.317, 0.1934, 0.3285, 0.0737, 0.3056, 0.1934, 0.3056, 0.1933, 0.317, 0.07355, 0.2941, 0.1933, 0.2941, 0.1934, 0.3056, 0.0737, 0.2826, 0.1934, 0.2826, 0.1933, 0.2941, 0.07355, 0.2711, 0.1933, 0.2711, 0.1934, 0.2826, 0.0737, 0.2596, 0.1934, 0.2596, 0.1933, 0.2711, 0.07355, 0.2482, 0.1933, 0.2482, 0.1934, 0.2596, 0.0737, 0.2367, 0.1934, 0.2367, 0.1933, 0.2482, 0.4684, 0.3703, 0.4684, 0.359, 0.5522, 0.3625, 0.4682, 0.381, 0.4684, 0.3703, 0.5522, 0.3728, 0.4684, 0.3917, 0.4682, 0.381, 0.5522, 0.3831, 0.4682, 0.4023, 0.4684, 0.3917, 0.5522, 0.3934, 0.4683, 0.413, 0.4682, 0.4023, 0.5522, 0.4038, 0.4682, 0.4237, 0.4683, 0.413, 0.5522, 0.4141, 0.4683, 0.4344, 0.4682, 0.4237, 0.5522, 0.4244, 0.4683, 0.4558, 0.4682, 0.4451, 0.5522, 0.4454, 0.5522, 0.4674, 0.5522, 0.4761, 0.4683, 0.4772, 0.4683, 0.4772, 0.5522, 0.4761, 0.5522, 0.4864, 0.4682, 0.4878, 0.5522, 0.4864, 0.5522, 0.4967, 0.4684, 0.4985, 0.5522, 0.4967, 0.5522, 0.5071, 0.4682, 0.5092, 0.5522, 0.5071, 0.5522, 0.5174, 0.2041, 0.4135, 0.2039, 0.3979, 0.2877, 0.4008, 0.3842, 0.5092, 0.4682, 0.5071, 0.4682, 0.5174, 0.3843, 0.4985, 0.4682, 0.4967, 0.4682, 0.5071, 0.3842, 0.4878, 0.4682, 0.4864, 0.4682, 0.4967, 0.3843, 0.4772, 0.4682, 0.4761, 0.4682, 0.4864, 0.4682, 0.4674, 0.4682, 0.4761, 0.3843, 0.4772, 0.3843, 0.4558, 0.3841, 0.4451, 0.4682, 0.4454, 0.3843, 0.4344, 0.3842, 0.4237, 0.4682, 0.4244, 0.3842, 0.4237, 0.3843, 0.413, 0.4682, 0.4141, 0.3843, 0.413, 0.3842, 0.4023, 0.4682, 0.4038, 0.3842, 0.4023, 0.3843, 0.3917, 0.4682, 0.3934, 0.3843, 0.3917, 0.3842, 0.381, 0.4682, 0.3831, 0.3842, 0.381, 0.3844, 0.3703, 0.4682, 0.3728, 0.2332, 0.231, 0.204, 0.2346, 0.204, 0.2191, 0.2332, 0.231, 0.2329, 0.2137, 0.2566, 0.2117, 0.2332, 0.1915, 0.2597, 0.193, 0.2566, 0.2107, 0.2039, 0.2033, 0.204, 0.1878, 0.2332, 0.1915, 0.04704, 0.3843, 0.07355, 0.3859, 0.07043, 0.3983, 0.0177, 0.3916, 0.01765, 0.3804, 0.04704, 0.3843, 0.4137, 0.1964, 0.4402, 0.198, 0.4371, 0.2104, 0.3843, 0.2038, 0.3843, 0.1925, 0.4137, 0.1964, 0.2332, 0.3782, 0.2329, 0.3954, 0.2039, 0.3901, 0.2566, 0.3975, 0.2329, 0.3954, 0.2332, 0.3782, 0.2333, 0.3618, 0.2332, 0.3782, 0.204, 0.3745, 0.2598, 0.363, 0.2597, 0.3797, 0.2332, 0.3782, 0.2332, 0.3455, 0.2333, 0.3618, 0.2039, 0.359, 0.2597, 0.3463, 0.2598, 0.363, 0.2333, 0.3618, 0.2333, 0.3291, 0.2332, 0.3455, 0.204, 0.3434, 0.2598, 0.3296, 0.2597, 0.3463, 0.2332, 0.3455, 0.2332, 0.3128, 0.2333, 0.3291, 0.2039, 0.3279, 0.2597, 0.3129, 0.2598, 0.3296, 0.2333, 0.3291, 0.2332, 0.2964, 0.2332, 0.3128, 0.204, 0.3124, 0.2332, 0.3128, 0.2332, 0.2964, 0.2597, 0.2962, 0.2332, 0.2964, 0.204, 0.2968, 0.2039, 0.2813, 0.2597, 0.2962, 0.2332, 0.2964, 0.2333, 0.28, 0.2333, 0.28, 0.2039, 0.2813, 0.204, 0.2657, 0.2598, 0.2795, 0.2333, 0.28, 0.2332, 0.2637, 0.2332, 0.2637, 0.204, 0.2657, 0.2039, 0.2502, 0.2597, 0.2628, 0.2332, 0.2637, 0.2333, 0.2473, 0.2333, 0.2473, 0.2039, 0.2502, 0.204, 0.2346, 0.2598, 0.2461, 0.2333, 0.2473, 0.2332, 0.231, 0.2566, 0.02496, 0.2597, 0.04273, 0.2332, 0.04425, 0.204, 0.0324, 0.2329, 0.027, 0.2332, 0.04425, 0.2332, 0.04425, 0.2597, 0.04273, 0.2598, 0.05942, 0.204, 0.04792, 0.2332, 0.04425, 0.2333, 0.0606, 0.2333, 0.0606, 0.2598, 0.05942, 0.2597, 0.07612, 0.2039, 0.06345, 0.2333, 0.0606, 0.2332, 0.07696, 0.2332, 0.07696, 0.2597, 0.07612, 0.2598, 0.09281, 0.204, 0.079, 0.2332, 0.07696, 0.2333, 0.09332, 0.2333, 0.09332, 0.2598, 0.09281, 0.2597, 0.1095, 0.2039, 0.09454, 0.2333, 0.09332, 0.2332, 0.1097, 0.2597, 0.1095, 0.2597, 0.1262, 0.2332, 0.126, 0.204, 0.1256, 0.204, 0.1101, 0.2332, 0.1097, 0.2333, 0.1424, 0.2332, 0.126, 0.2597, 0.1262, 0.2039, 0.1412, 0.204, 0.1256, 0.2332, 0.126, 0.2332, 0.1587, 0.2333, 0.1424, 0.2598, 0.1429, 0.204, 0.1567, 0.2039, 0.1412, 0.2333, 0.1424, 0.2333, 0.1751, 0.2332, 0.1587, 0.2597, 0.1596, 0.2039, 0.1723, 0.204, 0.1567, 0.2332, 0.1587, 0.2332, 0.1915, 0.2333, 0.1751, 0.2598, 0.1763, 0.204, 0.1878, 0.2039, 0.1723, 0.2333, 0.1751, 0.07043, 0.2128, 0.07355, 0.2252, 0.04704, 0.2268, 0.01765, 0.2201, 0.0467, 0.2149, 0.04704, 0.2268, 0.04704, 0.2268, 0.07355, 0.2252, 0.0737, 0.2367, 0.01765, 0.2308, 0.04704, 0.2268, 0.04711, 0.2381, 0.04711, 0.2381, 0.0737, 0.2367, 0.07355, 0.2482, 0.01754, 0.2414, 0.04711, 0.2381, 0.04703, 0.2493, 0.04703, 0.2493, 0.07355, 0.2482, 0.0737, 0.2596, 0.01762, 0.2521, 0.04703, 0.2493, 0.04711, 0.2606, 0.04711, 0.2606, 0.0737, 0.2596, 0.07355, 0.2711, 0.01753, 0.2628, 0.04711, 0.2606, 0.04703, 0.2718, 0.04703, 0.2718, 0.07355, 0.2711, 0.0737, 0.2826, 0.01761, 0.2735, 0.04703, 0.2718, 0.04711, 0.2831, 0.04711, 0.2831, 0.0737, 0.2826, 0.07355, 0.2941, 0.01752, 0.2842, 0.04711, 0.2831, 0.04703, 0.2943, 0.04711, 0.3056, 0.04703, 0.2943, 0.07355, 0.2941, 0.01752, 0.3056, 0.01761, 0.2949, 0.04703, 0.2943, 0.04711, 0.3056, 0.0737, 0.3056, 0.07355, 0.317, 0.01752, 0.3056, 0.04711, 0.3056, 0.04703, 0.3168, 0.04711, 0.3281, 0.04703, 0.3168, 0.07355, 0.317, 0.01752, 0.3269, 0.01761, 0.3162, 0.04703, 0.3168, 0.04703, 0.3393, 0.04711, 0.3281, 0.0737, 0.3285, 0.01761, 0.3376, 0.01752, 0.3269, 0.04711, 0.3281, 0.04711, 0.3505, 0.04703, 0.3393, 0.07355, 0.34, 0.01753, 0.3483, 0.01761, 0.3376, 0.04703, 0.3393, 0.04703, 0.3618, 0.04711, 0.3505, 0.0737, 0.3515, 0.01762, 0.359, 0.01753, 0.3483, 0.04711, 0.3505, 0.04711, 0.373, 0.04703, 0.3618, 0.07355, 0.3629, 0.01754, 0.3697, 0.01762, 0.359, 0.04703, 0.3618, 0.04704, 0.3843, 0.04711, 0.373, 0.0737, 0.3744, 0.01765, 0.3804, 0.01754, 0.3697, 0.04711, 0.373, 0.4371, 0.02499, 0.4402, 0.03735, 0.4137, 0.03898, 0.3843, 0.03221, 0.4133, 0.02701, 0.4137, 0.03898, 0.4137, 0.03898, 0.4402, 0.03735, 0.4403, 0.04883, 0.3843, 0.0429, 0.4137, 0.03898, 0.4137, 0.05022, 0.4137, 0.05022, 0.4403, 0.04883, 0.4402, 0.06031, 0.3842, 0.05357, 0.4137, 0.05022, 0.4137, 0.06147, 0.4137, 0.06147, 0.4402, 0.06031, 0.4403, 0.07179, 0.3843, 0.06427, 0.4137, 0.06147, 0.4137, 0.07271, 0.4137, 0.07271, 0.4403, 0.07179, 0.4402, 0.08327, 0.3842, 0.07495, 0.4137, 0.07271, 0.4137, 0.08396, 0.4137, 0.08396, 0.4402, 0.08327, 0.4403, 0.09474, 0.3842, 0.08564, 0.4137, 0.08396, 0.4137, 0.09521, 0.4137, 0.09521, 0.4403, 0.09474, 0.4402, 0.1062, 0.3842, 0.09632, 0.4137, 0.09521, 0.4137, 0.1065, 0.4137, 0.1177, 0.4137, 0.1065, 0.4402, 0.1062, 0.3841, 0.1177, 0.3842, 0.107, 0.4137, 0.1065, 0.4137, 0.1177, 0.4403, 0.1177, 0.4402, 0.1292, 0.3841, 0.1177, 0.4137, 0.1177, 0.4137, 0.1289, 0.4137, 0.1402, 0.4137, 0.1289, 0.4402, 0.1292, 0.3842, 0.1391, 0.3842, 0.1284, 0.4137, 0.1289, 0.4137, 0.1514, 0.4137, 0.1402, 0.4403, 0.1407, 0.3842, 0.1498, 0.3842, 0.1391, 0.4137, 0.1402, 0.4137, 0.1627, 0.4137, 0.1514, 0.4402, 0.1521, 0.3842, 0.1605, 0.3842, 0.1498, 0.4137, 0.1514, 0.4137, 0.1739, 0.4137, 0.1627, 0.4403, 0.1636, 0.3843, 0.1711, 0.3842, 0.1605, 0.4137, 0.1627, 0.4137, 0.1852, 0.4137, 0.1739, 0.4402, 0.1751, 0.3842, 0.1818, 0.3843, 0.1711, 0.4137, 0.1739, 0.4137, 0.1964, 0.4137, 0.1852, 0.4403, 0.1866, 0.3843, 0.1925, 0.3842, 0.1818, 0.4137, 0.1852, 0.07043, 0.2128, 0.1978, 0.2124, 0.1963, 0.2166, 0.1948, 0.2209, 0.1933, 0.2252, 0.02182, 0.2113, 0.01859, 0.2057, 0.0288, 0.2075, 0.02611, 0.2108, 0.01752, 0.2118, 0.01859, 0.2057, 0.02182, 0.2113, 0.01967, 0.1996, 0.02075, 0.1936, 0.02558, 0.2019, 0.02719, 0.2047, 0.01859, 0.2057, 0.01967, 0.1996, 0.02719, 0.2047, 0.0288, 0.2075, 0.2039, 0.02509, 0.2008, 0.0433, 0.1992, 0.04052, 0.1996, 0.0256, 0.1996, 0.0256, 0.1992, 0.04052, 0.1975, 0.03774, 0.1954, 0.0261, 0.02182, 0.02559, 0.02611, 0.02609, 0.0288, 0.02938, 0.01859, 0.03115, 0.02611, 0.02609, 0.03041, 0.0266, 0.0288, 0.02938, 0.01967, 0.03722, 0.02719, 0.03217, 0.02558, 0.03495, 0.02075, 0.0433, 0.01859, 0.03115, 0.0288, 0.02938, 0.02719, 0.03217, 0.01967, 0.03722, 0.2029, 0.2057, 0.1996, 0.2113, 0.1992, 0.1963, 0.2018, 0.1996, 0.2039, 0.2118, 0.1996, 0.2113, 0.2029, 0.2057, 0.1954, 0.2108, 0.1911, 0.2103, 0.1959, 0.2019, 0.1975, 0.1991, 0.1996, 0.2113, 0.1954, 0.2108, 0.1975, 0.1991, 0.1992, 0.1963])
me_cube.materials.append(mat_material)
me_cube.use_remesh_preserve_volume = False
me_cube.use_remesh_preserve_attributes = False
me_cube.use_mirror_vertex_groups = False
me_cube.update()
me_plane = bpy.data.meshes.new('Plane')
me_plane.from_pydata([(-1.0, -1.0, 0.0), (1.0, -1.0, 0.0), (-1.0, 1.0, 0.0), (1.0, 1.0, 0.0)], [], [(0, 1, 3, 2)])
me_plane.polygons.foreach_set('use_smooth', [True] * 1)
_uv = me_plane.uv_layers.new(name='UVMap')
_uv.uv.foreach_set('vector', [5.96e-08, 1.0, -1.192e-07, 5.96e-08, 1.0, -1.192e-07, 1.0, 1.0])
me_plane.use_remesh_fix_poles = True
me_plane.use_remesh_preserve_attributes = False
me_plane.update()

# ---- objects
ob_frame = bpy.data.objects.new('Frame', me_cube)
ob_plane = bpy.data.objects.new('Plane', me_plane)

# ---- transforms, parenting, visibility, modifiers, constraints
ob_frame.location = (0.0, 0.0, 0.0)
ob_frame.scale = (0.05, 1.5, 1.0)
ob_frame.lock_rotations_4d = False
ob_frame.empty_display_type = 'ARROWS'
ob_frame.lineart.crease_threshold = 0.0
ob_plane.location = (0.003811, 0.0, 0.0)
ob_plane.rotation_euler = (0.0, 1.571, 0.0)
ob_plane.scale = (0.95, 1.4, 1.0)

# ---- collection membership
col_collection.objects.link(ob_frame)
col_collection.objects.link(ob_plane)

# ---- scene / render settings (as saved in the file)
scene.frame_start = 1; scene.frame_end = 250; scene.frame_set(1)
scene.render.engine = 'BLENDER_EEVEE_NEXT'
scene.cycles.sampling_pattern = 'TABULATED_SOBOL'
scene.cycles.use_light_tree = False
scene.view_settings.view_transform = 'Filmic'
bpy.context.view_layer.update()

# ---- added for rendering (the .blend has no active camera and no usable light): camera, sun
cam_auto = bpy.data.cameras.new('AutoCamera')
cam_auto.lens = 50.0
cam_auto.sensor_width = 36.0
cam_auto.clip_end = 1000.0
ob_auto_camera = bpy.data.objects.new('AutoCamera', cam_auto)
scene.collection.objects.link(ob_auto_camera)
ob_auto_camera.location = (3.39204, -4.07447, 2.71632)
ob_auto_camera.rotation_euler = (1.09748, -7.21219e-08, 0.694738)
scene.camera = ob_auto_camera
light_auto_sun = bpy.data.lights.new('AutoSun', 'SUN')
light_auto_sun.energy = 3.0
light_auto_sun.angle = 0.0523599
ob_auto_sun = bpy.data.objects.new('AutoSun', light_auto_sun)
scene.collection.objects.link(ob_auto_sun)
ob_auto_sun.rotation_euler = (0.872665, 0.174533, 0.523599)
bpy.context.view_layer.update()
